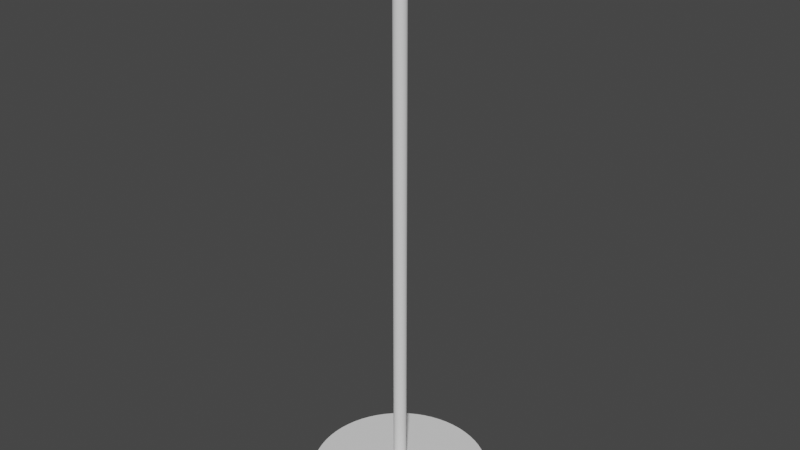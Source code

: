 # Source: Piedistallo.blend  (saved by Blender 2.90.8; exported with 4.5.12 LTS)
import bpy
from mathutils import Matrix  # noqa: F401  (used for matrix-valued properties, if any)

bpy.ops.wm.read_factory_settings(use_empty=True)
scene = bpy.context.scene
scene.name = 'Scene'

# ---- collections
col_collection = bpy.data.collections.new('Collection'); scene.collection.children.link(col_collection)

# ---- node groups
ng_auto_smooth = bpy.data.node_groups.new('Auto Smooth', 'GeometryNodeTree')
_s = ng_auto_smooth.interface.new_socket(name='Geometry', in_out='OUTPUT', socket_type='NodeSocketGeometry')
_s = ng_auto_smooth.interface.new_socket(name='Geometry', in_out='INPUT', socket_type='NodeSocketGeometry')
_s = ng_auto_smooth.interface.new_socket(name='Angle', in_out='INPUT', socket_type='NodeSocketFloat')
_s.subtype = 'ANGLE'
_s.min_value = 0.0
_s.max_value = 3.142
ng_auto_smooth.is_modifier = True
_N = ng_auto_smooth.nodes; _L = ng_auto_smooth.links
n0 = _N.new('NodeGroupOutput'); n0.name = 'Group Output'; n0.location = (480, -100)
n1 = _N.new('NodeGroupInput'); n1.name = 'Group Input'; n1.location = (-420, -300)
n2 = _N.new('NodeGroupInput'); n2.name = 'Group Input.001'; n2.location = (-60, -100)
n3 = _N.new('GeometryNodeSetShadeSmooth'); n3.name = 'Set Shade Smooth'; n3.location = (120, -100)
n3.domain = 'EDGE'
n4 = _N.new('GeometryNodeSetShadeSmooth'); n4.name = 'Set Shade Smooth.001'; n4.location = (300, -100)
n5 = _N.new('GeometryNodeInputMeshEdgeAngle'); n5.name = 'Edge Angle'; n5.location = (-420, -220)
n6 = _N.new('GeometryNodeInputEdgeSmooth'); n6.name = 'Is Edge Smooth'; n6.location = (-60, -160)
n7 = _N.new('GeometryNodeInputShadeSmooth'); n7.name = 'Is Face Smooth'; n7.location = (-240, -340)
n8 = _N.new('FunctionNodeBooleanMath'); n8.name = 'Boolean Math'; n8.location = (-60, -220)
n9 = _N.new('FunctionNodeCompare'); n9.name = 'Compare'; n9.location = (-240, -180)
n9.operation = 'LESS_EQUAL'
_L.new(n5.outputs[0], n9.inputs[0])
_L.new(n4.outputs[0], n0.inputs[0])
_L.new(n1.outputs[1], n9.inputs[1])
_L.new(n9.outputs[0], n8.inputs[0])
_L.new(n7.outputs[0], n8.inputs[1])
_L.new(n2.outputs[0], n3.inputs[0])
_L.new(n6.outputs[0], n3.inputs[1])
_L.new(n3.outputs[0], n4.inputs[0])
_L.new(n8.outputs[0], n3.inputs[2])
n0.is_active_output = True

# ---- world
world_world = bpy.data.worlds.new('World'); scene.world = world_world
world_world.use_nodes = True; world_world.node_tree.nodes.clear()
_N = world_world.node_tree.nodes; _L = world_world.node_tree.links
n0 = _N.new('ShaderNodeOutputWorld'); n0.name = 'World Output'; n0.location = (300, 300)
n1 = _N.new('ShaderNodeBackground'); n1.name = 'Background'; n1.location = (10, 300)
n1.inputs[0].default_value = (0.05088, 0.05088, 0.05088, 1.0)
_L.new(n1.outputs[0], n0.inputs[0])
n0.is_active_output = True
world_world.color = (0.05088, 0.05088, 0.05088)
world_world.use_sun_shadow = False
world_world.sun_shadow_jitter_overblur = 0.0

# ---- meshes
me_cylinder_001 = bpy.data.meshes.new('Cylinder.001')
me_cylinder_001.from_pydata([(0.0, 1.718, -0.0749), (9.132e-07, 0.1248, 0.0749), (0.1684, 1.71, -0.0749), (0.01223, 0.1242, 0.0749), (0.3352, 1.685, -0.0749), (0.02435, 0.1224, 0.0749), (0.4988, 1.644, -0.0749), (0.03622, 0.1194, 0.0749), (0.6576, 1.588, -0.0749), (0.04775, 0.1153, 0.0749), (0.8101, 1.516, -0.0749), (0.05883, 0.1101, 0.0749), (0.9547, 1.429, -0.0749), (0.06933, 0.1038, 0.0749), (1.09, 1.328, -0.0749), (0.07917, 0.09646, 0.0749), (1.215, 1.215, -0.0749), (0.08824, 0.08824, 0.0749), (1.328, 1.09, -0.0749), (0.09646, 0.07917, 0.0749), (1.429, 0.9547, -0.0749), (0.1038, 0.06933, 0.0749), (1.516, 0.8101, -0.0749), (0.1101, 0.05883, 0.0749), (1.588, 0.6576, -0.0749), (0.1153, 0.04775, 0.0749), (1.644, 0.4988, -0.0749), (0.1194, 0.03622, 0.0749), (1.685, 0.3352, -0.0749), (0.1224, 0.02435, 0.0749), (1.71, 0.1684, -0.0749), (0.1242, 0.01223, 0.0749), (1.718, -2.8e-07, -0.0749), (0.1248, -2.054e-07, 0.0749), (1.71, -0.1684, -0.0749), (0.1242, -0.01223, 0.0749), (1.685, -0.3352, -0.0749), (0.1224, -0.02435, 0.0749), (1.644, -0.4988, -0.0749), (0.1194, -0.03622, 0.0749), (1.588, -0.6576, -0.0749), (0.1153, -0.04776, 0.0749), (1.516, -0.8101, -0.0749), (0.1101, -0.05883, 0.0749), (1.429, -0.9547, -0.0749), (0.1038, -0.06933, 0.0749), (1.328, -1.09, -0.0749), (0.09646, -0.07917, 0.0749), (1.215, -1.215, -0.0749), (0.08824, -0.08824, 0.0749), (1.09, -1.328, -0.0749), (0.07917, -0.09646, 0.0749), (0.9547, -1.429, -0.0749), (0.06933, -0.1038, 0.0749), (0.8101, -1.516, -0.0749), (0.05883, -0.1101, 0.0749), (0.6576, -1.588, -0.0749), (0.04775, -0.1153, 0.0749), (0.4988, -1.644, -0.0749), (0.03622, -0.1194, 0.0749), (0.3352, -1.685, -0.0749), (0.02435, -0.1224, 0.0749), (0.1684, -1.71, -0.0749), (0.01223, -0.1242, 0.0749), (-1.379e-06, -1.718, -0.0749), (-3.28e-07, -0.1248, 0.0749), (-0.1684, -1.71, -0.0749), (-0.01223, -0.1242, 0.0749), (-0.3352, -1.685, -0.0749), (-0.02435, -0.1224, 0.0749), (-0.4988, -1.644, -0.0749), (-0.03622, -0.1194, 0.0749), (-0.6576, -1.588, -0.0749), (-0.04776, -0.1153, 0.0749), (-0.8101, -1.516, -0.0749), (-0.05883, -0.1101, 0.0749), (-0.9547, -1.429, -0.0749), (-0.06933, -0.1038, 0.0749), (-1.09, -1.328, -0.0749), (-0.07917, -0.09646, 0.0749), (-1.215, -1.215, -0.0749), (-0.08824, -0.08824, 0.0749), (-1.328, -1.09, -0.0749), (-0.09646, -0.07917, 0.0749), (-1.429, -0.9547, -0.0749), (-0.1038, -0.06933, 0.0749), (-1.516, -0.8101, -0.0749), (-0.1101, -0.05883, 0.0749), (-1.588, -0.6576, -0.0749), (-0.1153, -0.04776, 0.0749), (-1.644, -0.4988, -0.0749), (-0.1194, -0.03622, 0.0749), (-1.685, -0.3352, -0.0749), (-0.1224, -0.02435, 0.0749), (-1.71, -0.1684, -0.0749), (-0.1242, -0.01223, 0.0749), (-1.718, -7.989e-07, -0.0749), (-0.1248, -2.43e-07, 0.0749), (-1.71, 0.1684, -0.0749), (-0.1242, 0.01223, 0.0749), (-1.685, 0.3352, -0.0749), (-0.1224, 0.02435, 0.0749), (-1.644, 0.4988, -0.0749), (-0.1194, 0.03622, 0.0749), (-1.588, 0.6576, -0.0749), (-0.1153, 0.04775, 0.0749), (-1.516, 0.8101, -0.0749), (-0.1101, 0.05883, 0.0749), (-1.429, 0.9547, -0.0749), (-0.1038, 0.06933, 0.0749), (-1.328, 1.09, -0.0749), (-0.09646, 0.07917, 0.0749), (-1.215, 1.215, -0.0749), (-0.08824, 0.08824, 0.0749), (-1.09, 1.328, -0.0749), (-0.07917, 0.09646, 0.0749), (-0.9547, 1.429, -0.0749), (-0.06933, 0.1038, 0.0749), (-0.8101, 1.516, -0.0749), (-0.05883, 0.1101, 0.0749), (-0.6576, 1.588, -0.0749), (-0.04776, 0.1153, 0.0749), (-0.4988, 1.644, -0.0749), (-0.03622, 0.1194, 0.0749), (-0.3353, 1.685, -0.0749), (-0.02435, 0.1224, 0.0749), (-0.1684, 1.71, -0.0749), (-0.01223, 0.1242, 0.0749), (0.1684, 1.71, 0.0749), (0.0, 1.718, 0.0749), (0.3352, 1.685, 0.0749), (0.4988, 1.644, 0.0749), (0.6576, 1.588, 0.0749), (0.8101, 1.516, 0.0749), (0.9547, 1.429, 0.0749), (1.09, 1.328, 0.0749), (1.215, 1.215, 0.0749), (1.328, 1.09, 0.0749), (1.429, 0.9547, 0.0749), (1.516, 0.8101, 0.0749), (1.588, 0.6576, 0.0749), (1.644, 0.4988, 0.0749), (1.685, 0.3352, 0.0749), (1.71, 0.1684, 0.0749), (1.718, -2.8e-07, 0.0749), (1.71, -0.1684, 0.0749), (1.685, -0.3352, 0.0749), (1.644, -0.4988, 0.0749), (1.588, -0.6576, 0.0749), (1.516, -0.8101, 0.0749), (1.429, -0.9547, 0.0749), (1.328, -1.09, 0.0749), (1.215, -1.215, 0.0749), (1.09, -1.328, 0.0749), (0.9547, -1.429, 0.0749), (0.8101, -1.516, 0.0749), (0.6576, -1.588, 0.0749), (0.4988, -1.644, 0.0749), (0.3352, -1.685, 0.0749), (0.1684, -1.71, 0.0749), (-1.379e-06, -1.718, 0.0749), (-0.1684, -1.71, 0.0749), (-0.3352, -1.685, 0.0749), (-0.4988, -1.644, 0.0749), (-0.6576, -1.588, 0.0749), (-0.8101, -1.516, 0.0749), (-0.9547, -1.429, 0.0749), (-1.09, -1.328, 0.0749), (-1.215, -1.215, 0.0749), (-1.328, -1.09, 0.0749), (-1.429, -0.9547, 0.0749), (-1.516, -0.8101, 0.0749), (-1.588, -0.6576, 0.0749), (-1.644, -0.4988, 0.0749), (-1.685, -0.3352, 0.0749), (-1.71, -0.1684, 0.0749), (-1.718, -7.989e-07, 0.0749), (-1.71, 0.1684, 0.0749), (-1.685, 0.3352, 0.0749), (-1.644, 0.4988, 0.0749), (-1.588, 0.6576, 0.0749), (-1.516, 0.8101, 0.0749), (-1.429, 0.9547, 0.0749), (-1.328, 1.09, 0.0749), (-1.215, 1.215, 0.0749), (-1.09, 1.328, 0.0749), (-0.9547, 1.429, 0.0749), (-0.8101, 1.516, 0.0749), (-0.6576, 1.588, 0.0749), (-0.4988, 1.644, 0.0749), (-0.3353, 1.685, 0.0749), (-0.1684, 1.71, 0.0749), (9.132e-07, 0.1248, 10.91), (0.01223, 0.1242, 10.91), (0.02435, 0.1224, 10.91), (0.03622, 0.1194, 10.91), (0.04775, 0.1153, 10.91), (0.05883, 0.1101, 10.91), (0.06933, 0.1038, 10.91), (0.07917, 0.09646, 10.91), (0.08824, 0.08824, 10.91), (0.09646, 0.07917, 10.91), (0.1038, 0.06933, 10.91), (0.1101, 0.05883, 10.91), (0.1153, 0.04775, 10.91), (0.1194, 0.03622, 10.91), (0.1224, 0.02435, 10.91), (0.1242, 0.01223, 10.91), (0.1248, -2.054e-07, 10.91), (0.1242, -0.01223, 10.91), (0.1224, -0.02435, 10.91), (0.1194, -0.03622, 10.91), (0.1153, -0.04776, 10.91), (0.1101, -0.05883, 10.91), (0.1038, -0.06933, 10.91), (0.09646, -0.07917, 10.91), (0.08824, -0.08824, 10.91), (0.07917, -0.09646, 10.91), (0.06933, -0.1038, 10.91), (0.05883, -0.1101, 10.91), (0.04775, -0.1153, 10.91), (0.03622, -0.1194, 10.91), (0.02435, -0.1224, 10.91), (0.01223, -0.1242, 10.91), (-3.28e-07, -0.1248, 10.91), (-0.01223, -0.1242, 10.91), (-0.02435, -0.1224, 10.91), (-0.03622, -0.1194, 10.91), (-0.04776, -0.1153, 10.91), (-0.05883, -0.1101, 10.91), (-0.06933, -0.1038, 10.91), (-0.07917, -0.09646, 10.91), (-0.08824, -0.08824, 10.91), (-0.09646, -0.07917, 10.91), (-0.1038, -0.06933, 10.91), (-0.1101, -0.05883, 10.91), (-0.1153, -0.04776, 10.91), (-0.1194, -0.03622, 10.91), (-0.1224, -0.02435, 10.91), (-0.1242, -0.01223, 10.91), (-0.1248, -2.43e-07, 10.91), (-0.1242, 0.01223, 10.91), (-0.1224, 0.02435, 10.91), (-0.1194, 0.03622, 10.91), (-0.1153, 0.04775, 10.91), (-0.1101, 0.05883, 10.91), (-0.1038, 0.06933, 10.91), (-0.09646, 0.07917, 10.91), (-0.08824, 0.08824, 10.91), (-0.07917, 0.09646, 10.91), (-0.06933, 0.1038, 10.91), (-0.05883, 0.1101, 10.91), (-0.04776, 0.1153, 10.91), (-0.03622, 0.1194, 10.91), (-0.02435, 0.1224, 10.91), (-0.01223, 0.1242, 10.91)], [], [(0, 129, 128, 2), (2, 128, 130, 4), (4, 130, 131, 6), (6, 131, 132, 8), (8, 132, 133, 10), (10, 133, 134, 12), (12, 134, 135, 14), (14, 135, 136, 16), (16, 136, 137, 18), (18, 137, 138, 20), (20, 138, 139, 22), (22, 139, 140, 24), (24, 140, 141, 26), (26, 141, 142, 28), (28, 142, 143, 30), (30, 143, 144, 32), (32, 144, 145, 34), (34, 145, 146, 36), (36, 146, 147, 38), (38, 147, 148, 40), (40, 148, 149, 42), (42, 149, 150, 44), (44, 150, 151, 46), (46, 151, 152, 48), (48, 152, 153, 50), (50, 153, 154, 52), (52, 154, 155, 54), (54, 155, 156, 56), (56, 156, 157, 58), (58, 157, 158, 60), (60, 158, 159, 62), (62, 159, 160, 64), (64, 160, 161, 66), (66, 161, 162, 68), (68, 162, 163, 70), (70, 163, 164, 72), (72, 164, 165, 74), (74, 165, 166, 76), (76, 166, 167, 78), (78, 167, 168, 80), (80, 168, 169, 82), (82, 169, 170, 84), (84, 170, 171, 86), (86, 171, 172, 88), (88, 172, 173, 90), (90, 173, 174, 92), (92, 174, 175, 94), (94, 175, 176, 96), (96, 176, 177, 98), (98, 177, 178, 100), (100, 178, 179, 102), (102, 179, 180, 104), (104, 180, 181, 106), (106, 181, 182, 108), (108, 182, 183, 110), (110, 183, 184, 112), (112, 184, 185, 114), (114, 185, 186, 116), (116, 186, 187, 118), (118, 187, 188, 120), (120, 188, 189, 122), (122, 189, 190, 124), (85, 83, 233, 234), (124, 190, 191, 126), (126, 191, 129, 0), (0, 2, 4, 6, 8, 10, 12, 14, 16, 18, 20, 22, 24, 26, 28, 30, 32, 34, 36, 38, 40, 42, 44, 46, 48, 50, 52, 54, 56, 58, 60, 62, 64, 66, 68, 70, 72, 74, 76, 78, 80, 82, 84, 86, 88, 90, 92, 94, 96, 98, 100, 102, 104, 106, 108, 110, 112, 114, 116, 118, 120, 122, 124, 126), (1, 3, 128, 129), (3, 5, 130, 128), (5, 7, 131, 130), (7, 9, 132, 131), (9, 11, 133, 132), (11, 13, 134, 133), (13, 15, 135, 134), (15, 17, 136, 135), (17, 19, 137, 136), (19, 21, 138, 137), (21, 23, 139, 138), (23, 25, 140, 139), (25, 27, 141, 140), (27, 29, 142, 141), (29, 31, 143, 142), (31, 33, 144, 143), (33, 35, 145, 144), (35, 37, 146, 145), (37, 39, 147, 146), (39, 41, 148, 147), (41, 43, 149, 148), (43, 45, 150, 149), (45, 47, 151, 150), (47, 49, 152, 151), (49, 51, 153, 152), (51, 53, 154, 153), (53, 55, 155, 154), (55, 57, 156, 155), (57, 59, 157, 156), (59, 61, 158, 157), (61, 63, 159, 158), (63, 65, 160, 159), (65, 67, 161, 160), (67, 69, 162, 161), (69, 71, 163, 162), (71, 73, 164, 163), (73, 75, 165, 164), (75, 77, 166, 165), (77, 79, 167, 166), (79, 81, 168, 167), (81, 83, 169, 168), (83, 85, 170, 169), (85, 87, 171, 170), (87, 89, 172, 171), (89, 91, 173, 172), (91, 93, 174, 173), (93, 95, 175, 174), (95, 97, 176, 175), (97, 99, 177, 176), (99, 101, 178, 177), (101, 103, 179, 178), (103, 105, 180, 179), (105, 107, 181, 180), (107, 109, 182, 181), (109, 111, 183, 182), (111, 113, 184, 183), (113, 115, 185, 184), (115, 117, 186, 185), (117, 119, 187, 186), (119, 121, 188, 187), (121, 123, 189, 188), (123, 125, 190, 189), (125, 127, 191, 190), (127, 1, 129, 191), (193, 192, 255, 254, 253, 252, 251, 250, 249, 248, 247, 246, 245, 244, 243, 242, 241, 240, 239, 238, 237, 236, 235, 234, 233, 232, 231, 230, 229, 228, 227, 226, 225, 224, 223, 222, 221, 220, 219, 218, 217, 216, 215, 214, 213, 212, 211, 210, 209, 208, 207, 206, 205, 204, 203, 202, 201, 200, 199, 198, 197, 196, 195, 194), (33, 31, 207, 208), (87, 85, 234, 235), (35, 33, 208, 209), (89, 87, 235, 236), (37, 35, 209, 210), (91, 89, 236, 237), (39, 37, 210, 211), (93, 91, 237, 238), (41, 39, 211, 212), (95, 93, 238, 239), (43, 41, 212, 213), (97, 95, 239, 240), (45, 43, 213, 214), (99, 97, 240, 241), (47, 45, 214, 215), (101, 99, 241, 242), (49, 47, 215, 216), (103, 101, 242, 243), (51, 49, 216, 217), (105, 103, 243, 244), (53, 51, 217, 218), (107, 105, 244, 245), (55, 53, 218, 219), (3, 1, 192, 193), (109, 107, 245, 246), (57, 55, 219, 220), (5, 3, 193, 194), (111, 109, 246, 247), (59, 57, 220, 221), (7, 5, 194, 195), (113, 111, 247, 248), (61, 59, 221, 222), (9, 7, 195, 196), (115, 113, 248, 249), (63, 61, 222, 223), (11, 9, 196, 197), (117, 115, 249, 250), (65, 63, 223, 224), (13, 11, 197, 198), (119, 117, 250, 251), (67, 65, 224, 225), (15, 13, 198, 199), (121, 119, 251, 252), (69, 67, 225, 226), (17, 15, 199, 200), (123, 121, 252, 253), (71, 69, 226, 227), (19, 17, 200, 201), (125, 123, 253, 254), (73, 71, 227, 228), (21, 19, 201, 202), (127, 125, 254, 255), (75, 73, 228, 229), (23, 21, 202, 203), (1, 127, 255, 192), (77, 75, 229, 230), (25, 23, 203, 204), (79, 77, 230, 231), (27, 25, 204, 205), (81, 79, 231, 232), (29, 27, 205, 206), (83, 81, 232, 233), (31, 29, 206, 207)])
me_cylinder_001.polygons.foreach_set('use_smooth', [True] * 194)
_uv = me_cylinder_001.uv_layers.new(name='UVMap')
_uv.uv.foreach_set('vector', [1.0, 0.5, 1.0, 1.0, 0.9844, 1.0, 0.9844, 0.5, 0.9844, 0.5, 0.9844, 1.0, 0.9688, 1.0, 0.9688, 0.5, 0.9688, 0.5, 0.9688, 1.0, 0.9531, 1.0, 0.9531, 0.5, 0.9531, 0.5, 0.9531, 1.0, 0.9375, 1.0, 0.9375, 0.5, 0.9375, 0.5, 0.9375, 1.0, 0.9219, 1.0, 0.9219, 0.5, 0.9219, 0.5, 0.9219, 1.0, 0.9062, 1.0, 0.9062, 0.5, 0.9062, 0.5, 0.9062, 1.0, 0.8906, 1.0, 0.8906, 0.5, 0.8906, 0.5, 0.8906, 1.0, 0.875, 1.0, 0.875, 0.5, 0.875, 0.5, 0.875, 1.0, 0.8594, 1.0, 0.8594, 0.5, 0.8594, 0.5, 0.8594, 1.0, 0.8438, 1.0, 0.8438, 0.5, 0.8438, 0.5, 0.8438, 1.0, 0.8281, 1.0, 0.8281, 0.5, 0.8281, 0.5, 0.8281, 1.0, 0.8125, 1.0, 0.8125, 0.5, 0.8125, 0.5, 0.8125, 1.0, 0.7969, 1.0, 0.7969, 0.5, 0.7969, 0.5, 0.7969, 1.0, 0.7812, 1.0, 0.7812, 0.5, 0.7812, 0.5, 0.7812, 1.0, 0.7656, 1.0, 0.7656, 0.5, 0.7656, 0.5, 0.7656, 1.0, 0.75, 1.0, 0.75, 0.5, 0.75, 0.5, 0.75, 1.0, 0.7344, 1.0, 0.7344, 0.5, 0.7344, 0.5, 0.7344, 1.0, 0.7188, 1.0, 0.7188, 0.5, 0.7188, 0.5, 0.7188, 1.0, 0.7031, 1.0, 0.7031, 0.5, 0.7031, 0.5, 0.7031, 1.0, 0.6875, 1.0, 0.6875, 0.5, 0.6875, 0.5, 0.6875, 1.0, 0.6719, 1.0, 0.6719, 0.5, 0.6719, 0.5, 0.6719, 1.0, 0.6562, 1.0, 0.6562, 0.5, 0.6562, 0.5, 0.6562, 1.0, 0.6406, 1.0, 0.6406, 0.5, 0.6406, 0.5, 0.6406, 1.0, 0.625, 1.0, 0.625, 0.5, 0.625, 0.5, 0.625, 1.0, 0.6094, 1.0, 0.6094, 0.5, 0.6094, 0.5, 0.6094, 1.0, 0.5938, 1.0, 0.5938, 0.5, 0.5938, 0.5, 0.5938, 1.0, 0.5781, 1.0, 0.5781, 0.5, 0.5781, 0.5, 0.5781, 1.0, 0.5625, 1.0, 0.5625, 0.5, 0.5625, 0.5, 0.5625, 1.0, 0.5469, 1.0, 0.5469, 0.5, 0.5469, 0.5, 0.5469, 1.0, 0.5312, 1.0, 0.5312, 0.5, 0.5312, 0.5, 0.5312, 1.0, 0.5156, 1.0, 0.5156, 0.5, 0.5156, 0.5, 0.5156, 1.0, 0.5, 1.0, 0.5, 0.5, 0.5, 0.5, 0.5, 1.0, 0.4844, 1.0, 0.4844, 0.5, 0.4844, 0.5, 0.4844, 1.0, 0.4688, 1.0, 0.4688, 0.5, 0.4688, 0.5, 0.4688, 1.0, 0.4531, 1.0, 0.4531, 0.5, 0.4531, 0.5, 0.4531, 1.0, 0.4375, 1.0, 0.4375, 0.5, 0.4375, 0.5, 0.4375, 1.0, 0.4219, 1.0, 0.4219, 0.5, 0.4219, 0.5, 0.4219, 1.0, 0.4062, 1.0, 0.4062, 0.5, 0.4062, 0.5, 0.4062, 1.0, 0.3906, 1.0, 0.3906, 0.5, 0.3906, 0.5, 0.3906, 1.0, 0.375, 1.0, 0.375, 0.5, 0.375, 0.5, 0.375, 1.0, 0.3594, 1.0, 0.3594, 0.5, 0.3594, 0.5, 0.3594, 1.0, 0.3438, 1.0, 0.3438, 0.5, 0.3438, 0.5, 0.3438, 1.0, 0.3281, 1.0, 0.3281, 0.5, 0.3281, 0.5, 0.3281, 1.0, 0.3125, 1.0, 0.3125, 0.5, 0.3125, 0.5, 0.3125, 1.0, 0.2969, 1.0, 0.2969, 0.5, 0.2969, 0.5, 0.2969, 1.0, 0.2812, 1.0, 0.2812, 0.5, 0.2812, 0.5, 0.2812, 1.0, 0.2656, 1.0, 0.2656, 0.5, 0.2656, 0.5, 0.2656, 1.0, 0.25, 1.0, 0.25, 0.5, 0.25, 0.5, 0.25, 1.0, 0.2344, 1.0, 0.2344, 0.5, 0.2344, 0.5, 0.2344, 1.0, 0.2188, 1.0, 0.2188, 0.5, 0.2188, 0.5, 0.2188, 1.0, 0.2031, 1.0, 0.2031, 0.5, 0.2031, 0.5, 0.2031, 1.0, 0.1875, 1.0, 0.1875, 0.5, 0.1875, 0.5, 0.1875, 1.0, 0.1719, 1.0, 0.1719, 0.5, 0.1719, 0.5, 0.1719, 1.0, 0.1562, 1.0, 0.1562, 0.5, 0.1562, 0.5, 0.1562, 1.0, 0.1406, 1.0, 0.1406, 0.5, 0.1406, 0.5, 0.1406, 1.0, 0.125, 1.0, 0.125, 0.5, 0.125, 0.5, 0.125, 1.0, 0.1094, 1.0, 0.1094, 0.5, 0.1094, 0.5, 0.1094, 1.0, 0.09375, 1.0, 0.09375, 0.5, 0.09375, 0.5, 0.09375, 1.0, 0.07812, 1.0, 0.07812, 0.5, 0.07812, 0.5, 0.07812, 1.0, 0.0625, 1.0, 0.0625, 0.5, 0.0625, 0.5, 0.0625, 1.0, 0.04688, 1.0, 0.04688, 0.5, 0.04688, 0.5, 0.04688, 1.0, 0.03125, 1.0, 0.03125, 0.5, 0.2276, 0.235, 0.2291, 0.2329, 0.2291, 0.2329, 0.2276, 0.235, 0.03125, 0.5, 0.03125, 1.0, 0.01562, 1.0, 0.01562, 0.5, 0.01562, 0.5, 0.01562, 1.0, 0.0, 1.0, 0.0, 0.5, 0.75, 0.49, 0.7735, 0.4888, 0.7968, 0.4854, 0.8197, 0.4797, 0.8418, 0.4717, 0.8631, 0.4617, 0.8833, 0.4496, 0.9023, 0.4355, 0.9197, 0.4197, 0.9355, 0.4023, 0.9496, 0.3833, 0.9617, 0.3631, 0.9717, 0.3418, 0.9797, 0.3197, 0.9854, 0.2968, 0.9888, 0.2735, 0.99, 0.25, 0.9888, 0.2265, 0.9854, 0.2032, 0.9797, 0.1803, 0.9717, 0.1582, 0.9617, 0.1369, 0.9496, 0.1167, 0.9355, 0.09775, 0.9197, 0.08029, 0.9023, 0.06448, 0.8833, 0.05045, 0.8631, 0.03834, 0.8418, 0.02827, 0.8197, 0.02033, 0.7968, 0.01461, 0.7735, 0.01116, 0.75, 0.01, 0.7265, 0.01116, 0.7032, 0.01461, 0.6803, 0.02033, 0.6582, 0.02827, 0.6369, 0.03834, 0.6167, 0.05045, 0.5977, 0.06448, 0.5803, 0.08029, 0.5645, 0.09775, 0.5504, 0.1167, 0.5383, 0.1369, 0.5283, 0.1582, 0.5203, 0.1803, 0.5146, 0.2032, 0.5112, 0.2265, 0.51, 0.25, 0.5112, 0.2735, 0.5146, 0.2968, 0.5203, 0.3197, 0.5283, 0.3418, 0.5383, 0.3631, 0.5504, 0.3833, 0.5645, 0.4023, 0.5803, 0.4197, 0.5977, 0.4355, 0.6167, 0.4496, 0.6369, 0.4617, 0.6582, 0.4717, 0.6803, 0.4797, 0.7032, 0.4854, 0.7265, 0.4888, 0.25, 0.277, 0.2526, 0.2769, 0.2735, 0.4888, 0.25, 0.49, 0.2526, 0.2769, 0.2553, 0.2765, 0.2968, 0.4854, 0.2735, 0.4888, 0.2553, 0.2765, 0.2578, 0.2758, 0.3197, 0.4797, 0.2968, 0.4854, 0.2578, 0.2758, 0.2603, 0.2749, 0.3418, 0.4717, 0.3197, 0.4797, 0.2603, 0.2749, 0.2627, 0.2738, 0.3631, 0.4617, 0.3418, 0.4717, 0.2627, 0.2738, 0.265, 0.2724, 0.3833, 0.4496, 0.3631, 0.4617, 0.265, 0.2724, 0.2671, 0.2709, 0.4023, 0.4355, 0.3833, 0.4496, 0.2671, 0.2709, 0.2691, 0.2691, 0.4197, 0.4197, 0.4023, 0.4355, 0.2691, 0.2691, 0.2709, 0.2671, 0.4355, 0.4023, 0.4197, 0.4197, 0.2709, 0.2671, 0.2724, 0.265, 0.4496, 0.3833, 0.4355, 0.4023, 0.2724, 0.265, 0.2738, 0.2627, 0.4617, 0.3631, 0.4496, 0.3833, 0.2738, 0.2627, 0.2749, 0.2603, 0.4717, 0.3418, 0.4617, 0.3631, 0.2749, 0.2603, 0.2758, 0.2578, 0.4797, 0.3197, 0.4717, 0.3418, 0.2758, 0.2578, 0.2765, 0.2553, 0.4854, 0.2968, 0.4797, 0.3197, 0.2765, 0.2553, 0.2769, 0.2526, 0.4888, 0.2735, 0.4854, 0.2968, 0.2769, 0.2526, 0.277, 0.25, 0.49, 0.25, 0.4888, 0.2735, 0.277, 0.25, 0.2769, 0.2474, 0.4888, 0.2265, 0.49, 0.25, 0.2769, 0.2474, 0.2765, 0.2447, 0.4854, 0.2032, 0.4888, 0.2265, 0.2765, 0.2447, 0.2758, 0.2422, 0.4797, 0.1803, 0.4854, 0.2032, 0.2758, 0.2422, 0.2749, 0.2397, 0.4717, 0.1582, 0.4797, 0.1803, 0.2749, 0.2397, 0.2738, 0.2373, 0.4617, 0.1369, 0.4717, 0.1582, 0.2738, 0.2373, 0.2724, 0.235, 0.4496, 0.1167, 0.4617, 0.1369, 0.2724, 0.235, 0.2709, 0.2329, 0.4355, 0.09775, 0.4496, 0.1167, 0.2709, 0.2329, 0.2691, 0.2309, 0.4197, 0.08029, 0.4355, 0.09775, 0.2691, 0.2309, 0.2671, 0.2291, 0.4023, 0.06448, 0.4197, 0.08029, 0.2671, 0.2291, 0.265, 0.2276, 0.3833, 0.05045, 0.4023, 0.06448, 0.265, 0.2276, 0.2627, 0.2262, 0.3631, 0.03834, 0.3833, 0.05045, 0.2627, 0.2262, 0.2603, 0.2251, 0.3418, 0.02827, 0.3631, 0.03834, 0.2603, 0.2251, 0.2578, 0.2242, 0.3197, 0.02033, 0.3418, 0.02827, 0.2578, 0.2242, 0.2553, 0.2235, 0.2968, 0.01461, 0.3197, 0.02033, 0.2553, 0.2235, 0.2526, 0.2231, 0.2735, 0.01116, 0.2968, 0.01461, 0.2526, 0.2231, 0.25, 0.223, 0.25, 0.01, 0.2735, 0.01116, 0.25, 0.223, 0.2474, 0.2231, 0.2265, 0.01116, 0.25, 0.01, 0.2474, 0.2231, 0.2447, 0.2235, 0.2032, 0.01461, 0.2265, 0.01116, 0.2447, 0.2235, 0.2422, 0.2242, 0.1803, 0.02033, 0.2032, 0.01461, 0.2422, 0.2242, 0.2397, 0.2251, 0.1582, 0.02827, 0.1803, 0.02033, 0.2397, 0.2251, 0.2373, 0.2262, 0.1369, 0.03834, 0.1582, 0.02827, 0.2373, 0.2262, 0.235, 0.2276, 0.1167, 0.05045, 0.1369, 0.03834, 0.235, 0.2276, 0.2329, 0.2291, 0.09775, 0.06448, 0.1167, 0.05045, 0.2329, 0.2291, 0.2309, 0.2309, 0.08029, 0.08029, 0.09775, 0.06448, 0.2309, 0.2309, 0.2291, 0.2329, 0.06448, 0.09775, 0.08029, 0.08029, 0.2291, 0.2329, 0.2276, 0.235, 0.05045, 0.1167, 0.06448, 0.09775, 0.2276, 0.235, 0.2262, 0.2373, 0.03834, 0.1369, 0.05045, 0.1167, 0.2262, 0.2373, 0.2251, 0.2397, 0.02827, 0.1582, 0.03834, 0.1369, 0.2251, 0.2397, 0.2242, 0.2422, 0.02033, 0.1803, 0.02827, 0.1582, 0.2242, 0.2422, 0.2235, 0.2447, 0.01461, 0.2032, 0.02033, 0.1803, 0.2235, 0.2447, 0.2231, 0.2474, 0.01116, 0.2265, 0.01461, 0.2032, 0.2231, 0.2474, 0.223, 0.25, 0.01, 0.25, 0.01116, 0.2265, 0.223, 0.25, 0.2231, 0.2526, 0.01116, 0.2735, 0.01, 0.25, 0.2231, 0.2526, 0.2235, 0.2553, 0.01461, 0.2968, 0.01116, 0.2735, 0.2235, 0.2553, 0.2242, 0.2578, 0.02033, 0.3197, 0.01461, 0.2968, 0.2242, 0.2578, 0.2251, 0.2603, 0.02827, 0.3418, 0.02033, 0.3197, 0.2251, 0.2603, 0.2262, 0.2627, 0.03834, 0.3631, 0.02827, 0.3418, 0.2262, 0.2627, 0.2276, 0.265, 0.05045, 0.3833, 0.03834, 0.3631, 0.2276, 0.265, 0.2291, 0.2671, 0.06448, 0.4023, 0.05045, 0.3833, 0.2291, 0.2671, 0.2309, 0.2691, 0.08029, 0.4197, 0.06448, 0.4023, 0.2309, 0.2691, 0.2329, 0.2709, 0.09775, 0.4355, 0.08029, 0.4197, 0.2329, 0.2709, 0.235, 0.2724, 0.1167, 0.4496, 0.09775, 0.4355, 0.235, 0.2724, 0.2373, 0.2738, 0.1369, 0.4617, 0.1167, 0.4496, 0.2373, 0.2738, 0.2397, 0.2749, 0.1582, 0.4717, 0.1369, 0.4617, 0.2397, 0.2749, 0.2422, 0.2758, 0.1803, 0.4797, 0.1582, 0.4717, 0.2422, 0.2758, 0.2447, 0.2765, 0.2032, 0.4854, 0.1803, 0.4797, 0.2447, 0.2765, 0.2474, 0.2769, 0.2265, 0.4888, 0.2032, 0.4854, 0.2474, 0.2769, 0.25, 0.277, 0.25, 0.49, 0.2265, 0.4888, 0.2526, 0.2769, 0.25, 0.277, 0.2474, 0.2769, 0.2447, 0.2765, 0.2422, 0.2758, 0.2397, 0.2749, 0.2373, 0.2738, 0.235, 0.2724, 0.2329, 0.2709, 0.2309, 0.2691, 0.2291, 0.2671, 0.2276, 0.265, 0.2262, 0.2627, 0.2251, 0.2603, 0.2242, 0.2578, 0.2235, 0.2553, 0.2231, 0.2526, 0.223, 0.25, 0.2231, 0.2474, 0.2235, 0.2447, 0.2242, 0.2422, 0.2251, 0.2397, 0.2262, 0.2373, 0.2276, 0.235, 0.2291, 0.2329, 0.2309, 0.2309, 0.2329, 0.2291, 0.235, 0.2276, 0.2373, 0.2262, 0.2397, 0.2251, 0.2422, 0.2242, 0.2447, 0.2235, 0.2474, 0.2231, 0.25, 0.223, 0.2526, 0.2231, 0.2553, 0.2235, 0.2578, 0.2242, 0.2603, 0.2251, 0.2627, 0.2262, 0.265, 0.2276, 0.2671, 0.2291, 0.2691, 0.2309, 0.2709, 0.2329, 0.2724, 0.235, 0.2738, 0.2373, 0.2749, 0.2397, 0.2758, 0.2422, 0.2765, 0.2447, 0.2769, 0.2474, 0.277, 0.25, 0.2769, 0.2526, 0.2765, 0.2553, 0.2758, 0.2578, 0.2749, 0.2603, 0.2738, 0.2627, 0.2724, 0.265, 0.2709, 0.2671, 0.2691, 0.2691, 0.2671, 0.2709, 0.265, 0.2724, 0.2627, 0.2738, 0.2603, 0.2749, 0.2578, 0.2758, 0.2553, 0.2765, 0.277, 0.25, 0.2769, 0.2526, 0.2769, 0.2526, 0.277, 0.25, 0.2262, 0.2373, 0.2276, 0.235, 0.2276, 0.235, 0.2262, 0.2373, 0.2769, 0.2474, 0.277, 0.25, 0.277, 0.25, 0.2769, 0.2474, 0.2251, 0.2397, 0.2262, 0.2373, 0.2262, 0.2373, 0.2251, 0.2397, 0.2765, 0.2447, 0.2769, 0.2474, 0.2769, 0.2474, 0.2765, 0.2447, 0.2242, 0.2422, 0.2251, 0.2397, 0.2251, 0.2397, 0.2242, 0.2422, 0.2758, 0.2422, 0.2765, 0.2447, 0.2765, 0.2447, 0.2758, 0.2422, 0.2235, 0.2447, 0.2242, 0.2422, 0.2242, 0.2422, 0.2235, 0.2447, 0.2749, 0.2397, 0.2758, 0.2422, 0.2758, 0.2422, 0.2749, 0.2397, 0.2231, 0.2474, 0.2235, 0.2447, 0.2235, 0.2447, 0.2231, 0.2474, 0.2738, 0.2373, 0.2749, 0.2397, 0.2749, 0.2397, 0.2738, 0.2373, 0.223, 0.25, 0.2231, 0.2474, 0.2231, 0.2474, 0.223, 0.25, 0.2724, 0.235, 0.2738, 0.2373, 0.2738, 0.2373, 0.2724, 0.235, 0.2231, 0.2526, 0.223, 0.25, 0.223, 0.25, 0.2231, 0.2526, 0.2709, 0.2329, 0.2724, 0.235, 0.2724, 0.235, 0.2709, 0.2329, 0.2235, 0.2553, 0.2231, 0.2526, 0.2231, 0.2526, 0.2235, 0.2553, 0.2691, 0.2309, 0.2709, 0.2329, 0.2709, 0.2329, 0.2691, 0.2309, 0.2242, 0.2578, 0.2235, 0.2553, 0.2235, 0.2553, 0.2242, 0.2578, 0.2671, 0.2291, 0.2691, 0.2309, 0.2691, 0.2309, 0.2671, 0.2291, 0.2251, 0.2603, 0.2242, 0.2578, 0.2242, 0.2578, 0.2251, 0.2603, 0.265, 0.2276, 0.2671, 0.2291, 0.2671, 0.2291, 0.265, 0.2276, 0.2262, 0.2627, 0.2251, 0.2603, 0.2251, 0.2603, 0.2262, 0.2627, 0.2627, 0.2262, 0.265, 0.2276, 0.265, 0.2276, 0.2627, 0.2262, 0.2526, 0.2769, 0.25, 0.277, 0.25, 0.277, 0.2526, 0.2769, 0.2276, 0.265, 0.2262, 0.2627, 0.2262, 0.2627, 0.2276, 0.265, 0.2603, 0.2251, 0.2627, 0.2262, 0.2627, 0.2262, 0.2603, 0.2251, 0.2553, 0.2765, 0.2526, 0.2769, 0.2526, 0.2769, 0.2553, 0.2765, 0.2291, 0.2671, 0.2276, 0.265, 0.2276, 0.265, 0.2291, 0.2671, 0.2578, 0.2242, 0.2603, 0.2251, 0.2603, 0.2251, 0.2578, 0.2242, 0.2578, 0.2758, 0.2553, 0.2765, 0.2553, 0.2765, 0.2578, 0.2758, 0.2309, 0.2691, 0.2291, 0.2671, 0.2291, 0.2671, 0.2309, 0.2691, 0.2553, 0.2235, 0.2578, 0.2242, 0.2578, 0.2242, 0.2553, 0.2235, 0.2603, 0.2749, 0.2578, 0.2758, 0.2578, 0.2758, 0.2603, 0.2749, 0.2329, 0.2709, 0.2309, 0.2691, 0.2309, 0.2691, 0.2329, 0.2709, 0.2526, 0.2231, 0.2553, 0.2235, 0.2553, 0.2235, 0.2526, 0.2231, 0.2627, 0.2738, 0.2603, 0.2749, 0.2603, 0.2749, 0.2627, 0.2738, 0.235, 0.2724, 0.2329, 0.2709, 0.2329, 0.2709, 0.235, 0.2724, 0.25, 0.223, 0.2526, 0.2231, 0.2526, 0.2231, 0.25, 0.223, 0.265, 0.2724, 0.2627, 0.2738, 0.2627, 0.2738, 0.265, 0.2724, 0.2373, 0.2738, 0.235, 0.2724, 0.235, 0.2724, 0.2373, 0.2738, 0.2474, 0.2231, 0.25, 0.223, 0.25, 0.223, 0.2474, 0.2231, 0.2671, 0.2709, 0.265, 0.2724, 0.265, 0.2724, 0.2671, 0.2709, 0.2397, 0.2749, 0.2373, 0.2738, 0.2373, 0.2738, 0.2397, 0.2749, 0.2447, 0.2235, 0.2474, 0.2231, 0.2474, 0.2231, 0.2447, 0.2235, 0.2691, 0.2691, 0.2671, 0.2709, 0.2671, 0.2709, 0.2691, 0.2691, 0.2422, 0.2758, 0.2397, 0.2749, 0.2397, 0.2749, 0.2422, 0.2758, 0.2422, 0.2242, 0.2447, 0.2235, 0.2447, 0.2235, 0.2422, 0.2242, 0.2709, 0.2671, 0.2691, 0.2691, 0.2691, 0.2691, 0.2709, 0.2671, 0.2447, 0.2765, 0.2422, 0.2758, 0.2422, 0.2758, 0.2447, 0.2765, 0.2397, 0.2251, 0.2422, 0.2242, 0.2422, 0.2242, 0.2397, 0.2251, 0.2724, 0.265, 0.2709, 0.2671, 0.2709, 0.2671, 0.2724, 0.265, 0.2474, 0.2769, 0.2447, 0.2765, 0.2447, 0.2765, 0.2474, 0.2769, 0.2373, 0.2262, 0.2397, 0.2251, 0.2397, 0.2251, 0.2373, 0.2262, 0.2738, 0.2627, 0.2724, 0.265, 0.2724, 0.265, 0.2738, 0.2627, 0.25, 0.277, 0.2474, 0.2769, 0.2474, 0.2769, 0.25, 0.277, 0.235, 0.2276, 0.2373, 0.2262, 0.2373, 0.2262, 0.235, 0.2276, 0.2749, 0.2603, 0.2738, 0.2627, 0.2738, 0.2627, 0.2749, 0.2603, 0.2329, 0.2291, 0.235, 0.2276, 0.235, 0.2276, 0.2329, 0.2291, 0.2758, 0.2578, 0.2749, 0.2603, 0.2749, 0.2603, 0.2758, 0.2578, 0.2309, 0.2309, 0.2329, 0.2291, 0.2329, 0.2291, 0.2309, 0.2309, 0.2765, 0.2553, 0.2758, 0.2578, 0.2758, 0.2578, 0.2765, 0.2553, 0.2291, 0.2329, 0.2309, 0.2309, 0.2309, 0.2309, 0.2291, 0.2329, 0.2769, 0.2526, 0.2765, 0.2553, 0.2765, 0.2553, 0.2769, 0.2526])
me_cylinder_001.use_remesh_fix_poles = True
me_cylinder_001.use_remesh_preserve_attributes = False
me_cylinder_001.use_mirror_vertex_groups = False
me_cylinder_001.update()

# ---- objects
ob_cylinder = bpy.data.objects.new('Cylinder', me_cylinder_001)

# ---- transforms, parenting, visibility, modifiers, constraints
ob_cylinder.location = (0.0, 0.0, 0.0)
ob_cylinder.lineart.crease_threshold = 0.0
_m = ob_cylinder.modifiers.new('Auto Smooth', 'NODES')
_m.node_group = ng_auto_smooth
_gi = [s.identifier for s in ng_auto_smooth.interface.items_tree if s.item_type == 'SOCKET' and s.in_out == 'INPUT']
_m[_gi[1]] = 0.5236  # Angle

# ---- collection membership
col_collection.objects.link(ob_cylinder)

# ---- scene / render settings (as saved in the file)
scene.frame_start = 1; scene.frame_end = 250; scene.frame_set(1)
scene.render.engine = 'BLENDER_EEVEE_NEXT'
scene.cycles.use_denoising = False
scene.cycles.samples = 128
scene.cycles.sampling_pattern = 'TABULATED_SOBOL'
scene.cycles.use_adaptive_sampling = False
scene.cycles.use_light_tree = False
scene.view_settings.view_transform = 'Filmic'
bpy.context.view_layer.update()

# ---- added for rendering (the .blend has no active camera and no usable light): camera, sun
cam_auto = bpy.data.cameras.new('AutoCamera')
cam_auto.lens = 50.0
cam_auto.sensor_width = 36.0
cam_auto.clip_end = 1000.0
ob_auto_camera = bpy.data.objects.new('AutoCamera', cam_auto)
scene.collection.objects.link(ob_auto_camera)
ob_auto_camera.location = (11.116, -13.3392, 14.3115)
ob_auto_camera.rotation_euler = (1.09748, -7.21219e-08, 0.694738)
scene.camera = ob_auto_camera
light_auto_sun = bpy.data.lights.new('AutoSun', 'SUN')
light_auto_sun.energy = 3.0
light_auto_sun.angle = 0.0523599
ob_auto_sun = bpy.data.objects.new('AutoSun', light_auto_sun)
scene.collection.objects.link(ob_auto_sun)
ob_auto_sun.rotation_euler = (0.872665, 0.174533, 0.523599)
bpy.context.view_layer.update()
